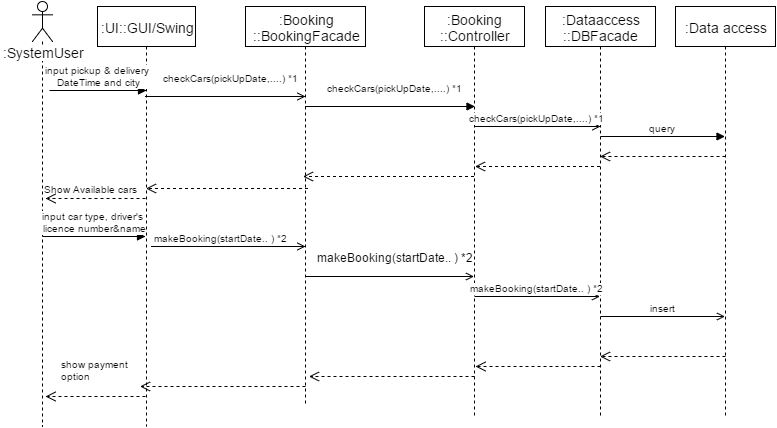

The diagram above was exported from draw.io. Its source (the exported page's mxGraphModel, read from the mxfile embedded in the PNG):
<mxGraphModel dx="1698" dy="443" grid="1" gridSize="10" guides="1" tooltips="1" connect="1" arrows="1" fold="1" page="1" pageScale="1" pageWidth="826" pageHeight="1169" math="0" shadow="0">
  <root>
    <mxCell id="0" />
    <mxCell id="1" parent="0" />
    <mxCell id="477f1ff5f7275799-1" value=":SystemUser" style="shape=umlLifeline;participant=umlActor;perimeter=lifelinePerimeter;whiteSpace=wrap;html=1;container=1;collapsible=0;recursiveResize=0;verticalAlign=top;spacingTop=36;labelBackgroundColor=#ffffff;outlineConnect=0;strokeColor=#000000;strokeWidth=1;fillColor=none;gradientColor=none;fontSize=14;fontColor=#000000;" vertex="1" parent="1">
      <mxGeometry x="27" y="65" width="20" height="425" as="geometry" />
    </mxCell>
    <mxCell id="3e37f123a59b9372-21" value="input car type, driver's&amp;nbsp;&lt;div&gt;licence number&amp;amp;name&lt;/div&gt;" style="html=1;verticalAlign=bottom;endArrow=block;strokeColor=#000000;fontSize=10;fontColor=#000000;" edge="1" parent="477f1ff5f7275799-1">
      <mxGeometry x="10" y="235" width="80" as="geometry">
        <mxPoint x="10" y="235" as="sourcePoint" />
        <mxPoint x="113" y="235" as="targetPoint" />
      </mxGeometry>
    </mxCell>
    <mxCell id="477f1ff5f7275799-2" value=":UI::GUI/Swing" style="shape=umlLifeline;perimeter=lifelinePerimeter;whiteSpace=wrap;html=1;container=1;collapsible=0;recursiveResize=0;outlineConnect=0;strokeColor=#000000;strokeWidth=1;fillColor=none;gradientColor=none;fontSize=14;fontColor=#000000;" vertex="1" parent="1">
      <mxGeometry x="92" y="70" width="98" height="420" as="geometry" />
    </mxCell>
    <mxCell id="477f1ff5f7275799-4" value=":Booking&lt;div&gt;::BookingFacade&lt;/div&gt;" style="shape=umlLifeline;perimeter=lifelinePerimeter;whiteSpace=wrap;html=1;container=1;collapsible=0;recursiveResize=0;outlineConnect=0;strokeColor=#000000;strokeWidth=1;fillColor=none;gradientColor=none;fontSize=14;fontColor=#000000;" vertex="1" parent="1">
      <mxGeometry x="240" y="70" width="120" height="400" as="geometry" />
    </mxCell>
    <mxCell id="477f1ff5f7275799-44" value="&lt;span&gt;makeBooking(startDate.. ) *2&lt;/span&gt;" style="html=1;verticalAlign=bottom;endArrow=open;strokeColor=#000000;fontSize=12;fontColor=#000000;endFill=0;" edge="1" parent="477f1ff5f7275799-4" target="477f1ff5f7275799-5">
      <mxGeometry width="80" as="geometry">
        <mxPoint x="60" y="270" as="sourcePoint" />
        <mxPoint x="304.5" y="270" as="targetPoint" />
        <mxPoint x="6" y="-10" as="offset" />
      </mxGeometry>
    </mxCell>
    <mxCell id="477f1ff5f7275799-5" value=":Booking&lt;div&gt;::Controller&lt;/div&gt;" style="shape=umlLifeline;perimeter=lifelinePerimeter;whiteSpace=wrap;html=1;container=1;collapsible=0;recursiveResize=0;outlineConnect=0;strokeColor=#000000;strokeWidth=1;fillColor=none;gradientColor=none;fontSize=14;fontColor=#000000;" vertex="1" parent="1">
      <mxGeometry x="419" y="70" width="100" height="410" as="geometry" />
    </mxCell>
    <mxCell id="3e37f123a59b9372-5" value="" style="html=1;verticalAlign=bottom;endArrow=open;dashed=1;endSize=8;strokeColor=#000000;fontSize=10;fontColor=#000000;" edge="1" parent="477f1ff5f7275799-5" source="477f1ff5f7275799-6">
      <mxGeometry x="136" y="160" as="geometry">
        <mxPoint x="216" y="160" as="sourcePoint" />
        <mxPoint x="50.5" y="160" as="targetPoint" />
      </mxGeometry>
    </mxCell>
    <mxCell id="477f1ff5f7275799-6" value=":Dataaccess&lt;div&gt;::DBFacade&lt;/div&gt;" style="shape=umlLifeline;perimeter=lifelinePerimeter;whiteSpace=wrap;html=1;container=1;collapsible=0;recursiveResize=0;outlineConnect=0;strokeColor=#000000;strokeWidth=1;fillColor=none;gradientColor=none;fontSize=14;fontColor=#000000;" vertex="1" parent="1">
      <mxGeometry x="540" y="70" width="110" height="410" as="geometry" />
    </mxCell>
    <mxCell id="3e37f123a59b9372-11" value="insert&lt;br&gt;" style="html=1;verticalAlign=bottom;endArrow=open;strokeColor=#000000;fontSize=10;fontColor=#000000;endFill=0;" edge="1" parent="477f1ff5f7275799-6" target="477f1ff5f7275799-8">
      <mxGeometry x="58" y="225" width="80" as="geometry">
        <mxPoint x="55" y="310" as="sourcePoint" />
        <mxPoint x="180.5" y="310" as="targetPoint" />
      </mxGeometry>
    </mxCell>
    <mxCell id="477f1ff5f7275799-8" value=":Data access" style="shape=umlLifeline;perimeter=lifelinePerimeter;whiteSpace=wrap;html=1;container=1;collapsible=0;recursiveResize=0;outlineConnect=0;strokeColor=#000000;strokeWidth=1;fillColor=none;gradientColor=none;fontSize=14;fontColor=#000000;" vertex="1" parent="1">
      <mxGeometry x="670" y="70" width="100" height="410" as="geometry" />
    </mxCell>
    <mxCell id="477f1ff5f7275799-23" value="checkCars(pickUpDate,....) *1" style="html=1;verticalAlign=bottom;endArrow=open;strokeColor=#000000;fontSize=10;fontColor=#000000;endFill=0;" edge="1" parent="1" source="477f1ff5f7275799-5">
      <mxGeometry x="406" y="190" width="80" as="geometry">
        <mxPoint x="520" y="190" as="sourcePoint" />
        <mxPoint x="595" y="190" as="targetPoint" />
      </mxGeometry>
    </mxCell>
    <mxCell id="477f1ff5f7275799-38" value="&lt;span&gt;checkCars(pickUpDate,....) *1&lt;/span&gt;" style="html=1;verticalAlign=bottom;endArrow=block;strokeColor=#000000;fontSize=10;fontColor=#000000;" edge="1" parent="1">
      <mxGeometry x="-50" width="80" as="geometry">
        <mxPoint x="300" y="170" as="sourcePoint" />
        <mxPoint x="469.5" y="170" as="targetPoint" />
        <mxPoint x="5" y="-10" as="offset" />
        <Array as="points">
          <mxPoint x="360" y="170" />
        </Array>
      </mxGeometry>
    </mxCell>
    <mxCell id="477f1ff5f7275799-41" value="&lt;font style=&quot;font-size: 10px&quot;&gt;checkCars(pickUpDate,....) *1&lt;/font&gt;" style="html=1;verticalAlign=bottom;endArrow=open;strokeColor=#000000;fontSize=12;fontColor=#000000;endFill=0;" edge="1" parent="1">
      <mxGeometry width="80" as="geometry">
        <mxPoint x="140" y="160" as="sourcePoint" />
        <mxPoint x="300" y="160" as="targetPoint" />
        <Array as="points">
          <mxPoint x="270" y="160" />
        </Array>
        <mxPoint x="5" y="-10" as="offset" />
      </mxGeometry>
    </mxCell>
    <mxCell id="477f1ff5f7275799-45" value="makeBooking(startDate.. ) *2&lt;br&gt;" style="html=1;verticalAlign=bottom;endArrow=open;strokeColor=#000000;fontSize=10;fontColor=#000000;endFill=0;" edge="1" parent="1" target="477f1ff5f7275799-6">
      <mxGeometry x="472" y="275" width="80" as="geometry">
        <mxPoint x="469" y="360" as="sourcePoint" />
        <mxPoint x="559" y="360" as="targetPoint" />
      </mxGeometry>
    </mxCell>
    <mxCell id="3e37f123a59b9372-2" value="query" style="html=1;verticalAlign=bottom;endArrow=block;strokeColor=#000000;fontSize=10;fontColor=#000000;" edge="1" parent="1" target="477f1ff5f7275799-8">
      <mxGeometry width="80" relative="1" as="geometry">
        <mxPoint x="595" y="200" as="sourcePoint" />
        <mxPoint x="675" y="200" as="targetPoint" />
      </mxGeometry>
    </mxCell>
    <mxCell id="3e37f123a59b9372-4" value="" style="html=1;verticalAlign=bottom;endArrow=open;dashed=1;endSize=8;strokeColor=#000000;fontSize=10;fontColor=#000000;" edge="1" parent="1" target="477f1ff5f7275799-6">
      <mxGeometry x="680" y="220" as="geometry">
        <mxPoint x="720" y="220" as="sourcePoint" />
        <mxPoint x="680" y="220" as="targetPoint" />
      </mxGeometry>
    </mxCell>
    <mxCell id="3e37f123a59b9372-6" value="" style="html=1;verticalAlign=bottom;endArrow=open;dashed=1;endSize=8;strokeColor=#000000;fontSize=10;fontColor=#000000;" edge="1" parent="1" source="477f1ff5f7275799-5">
      <mxGeometry x="-36" y="170" as="geometry">
        <mxPoint x="422.5" y="240" as="sourcePoint" />
        <mxPoint x="297.5" y="240" as="targetPoint" />
      </mxGeometry>
    </mxCell>
    <mxCell id="3e37f123a59b9372-7" value="" style="html=1;verticalAlign=bottom;endArrow=open;dashed=1;endSize=8;strokeColor=#000000;fontSize=10;fontColor=#000000;" edge="1" parent="1">
      <mxGeometry x="-156" y="182" as="geometry">
        <mxPoint x="302.5" y="252" as="sourcePoint" />
        <mxPoint x="140.5" y="252" as="targetPoint" />
      </mxGeometry>
    </mxCell>
    <mxCell id="3e37f123a59b9372-8" value="" style="html=1;verticalAlign=bottom;endArrow=open;dashed=1;endSize=8;strokeColor=#000000;fontSize=10;fontColor=#000000;" edge="1" parent="1">
      <mxGeometry x="-299" y="192" as="geometry">
        <mxPoint x="140" y="262" as="sourcePoint" />
        <mxPoint x="40" y="262" as="targetPoint" />
      </mxGeometry>
    </mxCell>
    <mxCell id="3e37f123a59b9372-9" value="Show Available cars" style="text;html=1;resizable=0;points=[];autosize=1;align=left;verticalAlign=top;spacingTop=-4;fontSize=10;fontColor=#000000;" vertex="1" parent="1">
      <mxGeometry x="37" y="245" width="110" height="10" as="geometry" />
    </mxCell>
    <mxCell id="477f1ff5f7275799-42" value="makeBooking(startDate.. ) *2" style="html=1;verticalAlign=bottom;endArrow=open;strokeColor=#000000;fontSize=10;fontColor=#000000;endFill=0;" edge="1" parent="1">
      <mxGeometry x="101" y="80" width="80" as="geometry">
        <mxPoint x="263" y="310" as="sourcePoint" />
        <mxPoint x="300" y="310" as="targetPoint" />
        <Array as="points">
          <mxPoint x="141" y="310" />
        </Array>
        <mxPoint x="-66" as="offset" />
      </mxGeometry>
    </mxCell>
    <mxCell id="3e37f123a59b9372-12" value="" style="html=1;verticalAlign=bottom;endArrow=open;dashed=1;endSize=8;strokeColor=#000000;fontSize=10;fontColor=#000000;" edge="1" parent="1">
      <mxGeometry x="680" y="420" as="geometry">
        <mxPoint x="720" y="420" as="sourcePoint" />
        <mxPoint x="594.5" y="420" as="targetPoint" />
      </mxGeometry>
    </mxCell>
    <mxCell id="3e37f123a59b9372-13" value="" style="html=1;verticalAlign=bottom;endArrow=open;dashed=1;endSize=8;strokeColor=#000000;fontSize=10;fontColor=#000000;" edge="1" parent="1">
      <mxGeometry x="515" y="430" as="geometry">
        <mxPoint x="595" y="430" as="sourcePoint" />
        <mxPoint x="470" y="430" as="targetPoint" />
      </mxGeometry>
    </mxCell>
    <mxCell id="3e37f123a59b9372-14" value="" style="html=1;verticalAlign=bottom;endArrow=open;dashed=1;endSize=8;strokeColor=#000000;fontSize=10;fontColor=#000000;" edge="1" parent="1">
      <mxGeometry x="389" y="440" as="geometry">
        <mxPoint x="469" y="440" as="sourcePoint" />
        <mxPoint x="303.5" y="440" as="targetPoint" />
      </mxGeometry>
    </mxCell>
    <mxCell id="3e37f123a59b9372-15" value="" style="html=1;verticalAlign=bottom;endArrow=open;dashed=1;endSize=8;strokeColor=#000000;fontSize=10;fontColor=#000000;" edge="1" parent="1">
      <mxGeometry x="220" y="450" as="geometry">
        <mxPoint x="300" y="450" as="sourcePoint" />
        <mxPoint x="134.5" y="450" as="targetPoint" />
      </mxGeometry>
    </mxCell>
    <mxCell id="3e37f123a59b9372-16" value="" style="html=1;verticalAlign=bottom;endArrow=open;dashed=1;endSize=8;strokeColor=#000000;fontSize=10;fontColor=#000000;" edge="1" parent="1">
      <mxGeometry x="130" y="460" as="geometry">
        <mxPoint x="140" y="460" as="sourcePoint" />
        <mxPoint x="40" y="460" as="targetPoint" />
      </mxGeometry>
    </mxCell>
    <mxCell id="3e37f123a59b9372-19" value="show payment&amp;nbsp;&lt;div&gt;option&lt;/div&gt;" style="text;html=1;resizable=0;points=[];autosize=1;align=left;verticalAlign=top;spacingTop=-4;fontSize=10;fontColor=#000000;" vertex="1" parent="1">
      <mxGeometry x="54" y="420" width="90" height="30" as="geometry" />
    </mxCell>
    <mxCell id="3e37f123a59b9372-20" value="input pickup &amp;amp; delivery&amp;nbsp;&lt;div&gt;DateTime and city&lt;/div&gt;" style="html=1;verticalAlign=bottom;endArrow=block;strokeColor=#000000;fontSize=10;fontColor=#000000;" edge="1" parent="1">
      <mxGeometry width="80" relative="1" as="geometry">
        <mxPoint x="44" y="154" as="sourcePoint" />
        <mxPoint x="141" y="154" as="targetPoint" />
      </mxGeometry>
    </mxCell>
  </root>
</mxGraphModel>